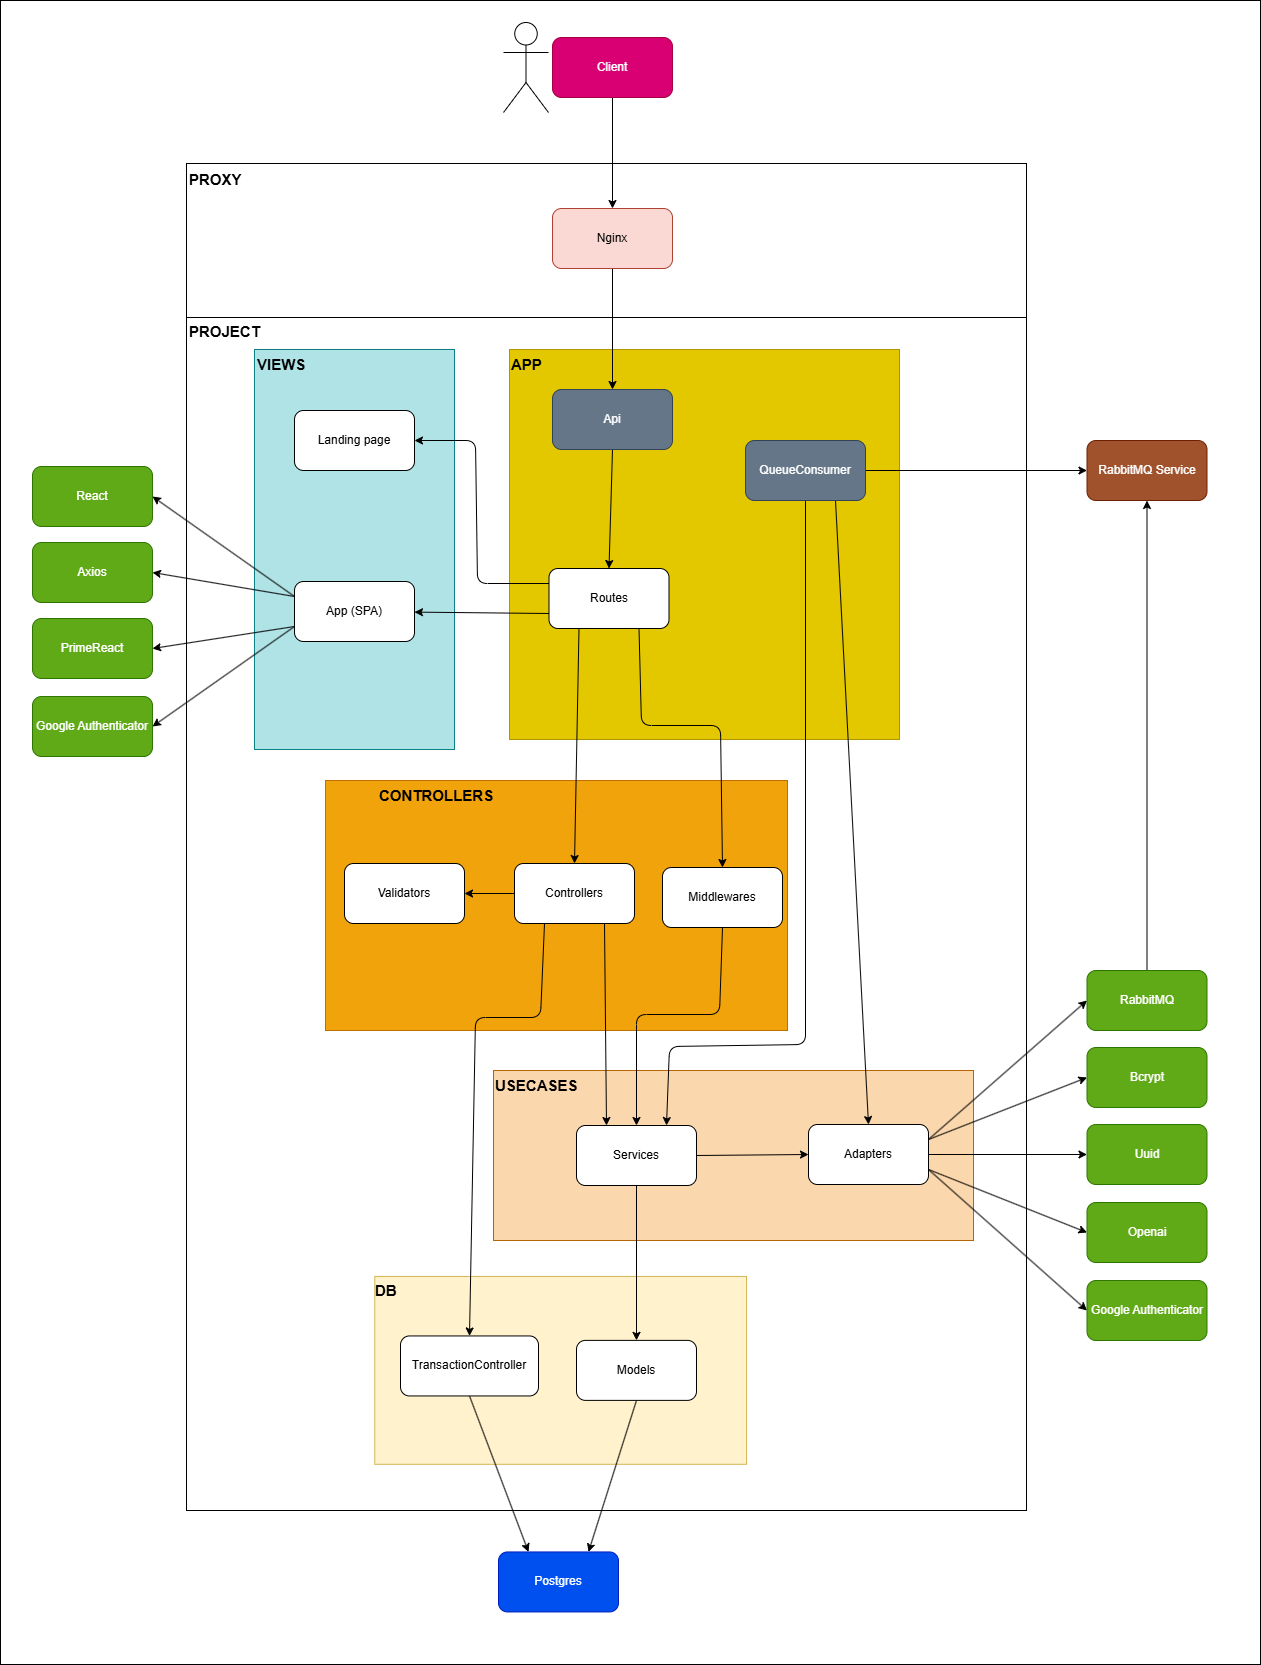

The diagram above was exported from draw.io. Its source (the exported page's mxGraphModel, read from the mxfile embedded in the PNG):
<mxGraphModel dx="4620" dy="1228" grid="0" gridSize="10" guides="1" tooltips="1" connect="1" arrows="1" fold="1" page="0" pageScale="1" pageWidth="850" pageHeight="1100" math="0" shadow="0">
  <root>
    <mxCell id="0" />
    <mxCell id="1" parent="0" />
    <mxCell id="69" value="" style="rounded=0;whiteSpace=wrap;html=1;" parent="1" vertex="1">
      <mxGeometry x="320" y="1325" width="1260" height="1664" as="geometry" />
    </mxCell>
    <mxCell id="49" value="" style="rounded=0;whiteSpace=wrap;html=1;rotation=90;" parent="1" vertex="1">
      <mxGeometry x="848" y="1146" width="156" height="840" as="geometry" />
    </mxCell>
    <mxCell id="47" value="" style="rounded=0;whiteSpace=wrap;html=1;rotation=90;" parent="1" vertex="1">
      <mxGeometry x="329.5" y="1818.5" width="1193" height="840" as="geometry" />
    </mxCell>
    <mxCell id="43" value="" style="rounded=0;whiteSpace=wrap;html=1;fillColor=#fad7ac;strokeColor=#b46504;rotation=0;" parent="1" vertex="1">
      <mxGeometry x="813" y="2395" width="480" height="170" as="geometry" />
    </mxCell>
    <mxCell id="39" value="" style="rounded=0;whiteSpace=wrap;html=1;fillColor=#fff2cc;strokeColor=#d6b656;rotation=90;" parent="1" vertex="1">
      <mxGeometry x="786.19" y="2509" width="187.87" height="371.75" as="geometry" />
    </mxCell>
    <mxCell id="37" value="" style="rounded=0;whiteSpace=wrap;html=1;fillColor=#f0a30a;strokeColor=#BD7000;fontColor=#000000;rotation=90;" parent="1" vertex="1">
      <mxGeometry x="751" y="1999" width="250" height="462" as="geometry" />
    </mxCell>
    <mxCell id="35" value="" style="rounded=0;whiteSpace=wrap;html=1;fillColor=#b0e3e6;strokeColor=#0e8088;rotation=90;" parent="1" vertex="1">
      <mxGeometry x="474" y="1774" width="400" height="200" as="geometry" />
    </mxCell>
    <mxCell id="33" value="" style="rounded=0;whiteSpace=wrap;html=1;fillColor=#e3c800;fontColor=#000000;strokeColor=#B09500;rotation=90;" parent="1" vertex="1">
      <mxGeometry x="829" y="1674" width="390" height="390" as="geometry" />
    </mxCell>
    <mxCell id="9" style="edgeStyle=none;html=1;exitX=0.5;exitY=1;exitDx=0;exitDy=0;" parent="1" source="2" target="3" edge="1">
      <mxGeometry relative="1" as="geometry" />
    </mxCell>
    <mxCell id="2" value="Nginx" style="rounded=1;whiteSpace=wrap;html=1;fillColor=#fad9d5;strokeColor=#ae4132;" parent="1" vertex="1">
      <mxGeometry x="872" y="1533" width="120" height="60" as="geometry" />
    </mxCell>
    <mxCell id="10" style="edgeStyle=none;html=1;exitX=0.5;exitY=1;exitDx=0;exitDy=0;entryX=0.5;entryY=0;entryDx=0;entryDy=0;" parent="1" source="3" target="4" edge="1">
      <mxGeometry relative="1" as="geometry" />
    </mxCell>
    <mxCell id="3" value="Api" style="rounded=1;whiteSpace=wrap;html=1;fillColor=#647687;fontColor=#ffffff;strokeColor=#314354;" parent="1" vertex="1">
      <mxGeometry x="872" y="1714" width="120" height="60" as="geometry" />
    </mxCell>
    <mxCell id="11" style="edgeStyle=none;html=1;exitX=0.25;exitY=1;exitDx=0;exitDy=0;entryX=0.5;entryY=0;entryDx=0;entryDy=0;" parent="1" source="4" target="5" edge="1">
      <mxGeometry relative="1" as="geometry" />
    </mxCell>
    <mxCell id="18" style="edgeStyle=none;html=1;exitX=0;exitY=0.75;exitDx=0;exitDy=0;" parent="1" source="4" target="30" edge="1">
      <mxGeometry relative="1" as="geometry">
        <mxPoint x="689.9999999999995" y="410" as="targetPoint" />
      </mxGeometry>
    </mxCell>
    <mxCell id="83" style="edgeStyle=none;html=1;exitX=0;exitY=0.25;exitDx=0;exitDy=0;entryX=1;entryY=0.5;entryDx=0;entryDy=0;" parent="1" source="4" target="82" edge="1">
      <mxGeometry relative="1" as="geometry">
        <Array as="points">
          <mxPoint x="797" y="1908" />
          <mxPoint x="795" y="1765" />
        </Array>
      </mxGeometry>
    </mxCell>
    <mxCell id="88" style="edgeStyle=none;html=1;exitX=0.75;exitY=1;exitDx=0;exitDy=0;entryX=0.5;entryY=0;entryDx=0;entryDy=0;" edge="1" parent="1" source="4" target="15">
      <mxGeometry relative="1" as="geometry">
        <Array as="points">
          <mxPoint x="961" y="2050" />
          <mxPoint x="1040" y="2050" />
        </Array>
      </mxGeometry>
    </mxCell>
    <mxCell id="4" value="Routes" style="rounded=1;whiteSpace=wrap;html=1;" parent="1" vertex="1">
      <mxGeometry x="868.5" y="1893" width="120" height="60" as="geometry" />
    </mxCell>
    <mxCell id="28" style="edgeStyle=none;html=1;exitX=0;exitY=0.5;exitDx=0;exitDy=0;entryX=1;entryY=0.5;entryDx=0;entryDy=0;" parent="1" source="5" target="27" edge="1">
      <mxGeometry relative="1" as="geometry" />
    </mxCell>
    <mxCell id="89" style="edgeStyle=none;html=1;exitX=0.75;exitY=1;exitDx=0;exitDy=0;entryX=0.25;entryY=0;entryDx=0;entryDy=0;" edge="1" parent="1" source="5" target="6">
      <mxGeometry relative="1" as="geometry" />
    </mxCell>
    <mxCell id="107" style="edgeStyle=none;html=1;exitX=0.25;exitY=1;exitDx=0;exitDy=0;entryX=0.5;entryY=0;entryDx=0;entryDy=0;" edge="1" parent="1" source="5" target="19">
      <mxGeometry relative="1" as="geometry">
        <Array as="points">
          <mxPoint x="860" y="2342" />
          <mxPoint x="795" y="2342" />
        </Array>
      </mxGeometry>
    </mxCell>
    <mxCell id="5" value="Controllers" style="rounded=1;whiteSpace=wrap;html=1;" parent="1" vertex="1">
      <mxGeometry x="834" y="2188" width="120" height="60" as="geometry" />
    </mxCell>
    <mxCell id="92" style="edgeStyle=none;html=1;exitX=0.5;exitY=1;exitDx=0;exitDy=0;entryX=0.5;entryY=0;entryDx=0;entryDy=0;" edge="1" parent="1" source="6" target="13">
      <mxGeometry relative="1" as="geometry" />
    </mxCell>
    <mxCell id="106" style="edgeStyle=none;html=1;exitX=1;exitY=0.5;exitDx=0;exitDy=0;entryX=0;entryY=0.5;entryDx=0;entryDy=0;" edge="1" parent="1" source="6" target="23">
      <mxGeometry relative="1" as="geometry" />
    </mxCell>
    <mxCell id="6" value="Services" style="rounded=1;whiteSpace=wrap;html=1;" parent="1" vertex="1">
      <mxGeometry x="896" y="2450" width="120" height="60" as="geometry" />
    </mxCell>
    <mxCell id="8" style="edgeStyle=none;html=1;exitX=0.5;exitY=1;exitDx=0;exitDy=0;entryX=0.5;entryY=0;entryDx=0;entryDy=0;" parent="1" source="7" target="2" edge="1">
      <mxGeometry relative="1" as="geometry" />
    </mxCell>
    <mxCell id="7" value="Client" style="rounded=1;whiteSpace=wrap;html=1;fillColor=#d80073;strokeColor=#A50040;fontColor=#ffffff;" parent="1" vertex="1">
      <mxGeometry x="872" y="1362" width="120" height="60" as="geometry" />
    </mxCell>
    <mxCell id="101" style="edgeStyle=none;html=1;exitX=0.5;exitY=1;exitDx=0;exitDy=0;entryX=0.75;entryY=0;entryDx=0;entryDy=0;" edge="1" parent="1" source="13" target="61">
      <mxGeometry relative="1" as="geometry" />
    </mxCell>
    <mxCell id="13" value="Models" style="rounded=1;whiteSpace=wrap;html=1;" parent="1" vertex="1">
      <mxGeometry x="896" y="2664.88" width="120" height="60" as="geometry" />
    </mxCell>
    <mxCell id="90" style="edgeStyle=none;html=1;exitX=0.5;exitY=1;exitDx=0;exitDy=0;entryX=0.5;entryY=0;entryDx=0;entryDy=0;" edge="1" parent="1" source="15" target="6">
      <mxGeometry relative="1" as="geometry">
        <Array as="points">
          <mxPoint x="1039" y="2339" />
          <mxPoint x="956" y="2339" />
        </Array>
      </mxGeometry>
    </mxCell>
    <mxCell id="15" value="Middlewares" style="rounded=1;whiteSpace=wrap;html=1;" parent="1" vertex="1">
      <mxGeometry x="982" y="2192" width="120" height="60" as="geometry" />
    </mxCell>
    <mxCell id="102" style="edgeStyle=none;html=1;exitX=0.5;exitY=1;exitDx=0;exitDy=0;entryX=0.25;entryY=0;entryDx=0;entryDy=0;" edge="1" parent="1" source="19" target="61">
      <mxGeometry relative="1" as="geometry" />
    </mxCell>
    <mxCell id="19" value="TransactionController" style="rounded=1;whiteSpace=wrap;html=1;" parent="1" vertex="1">
      <mxGeometry x="720" y="2660.45" width="138" height="60" as="geometry" />
    </mxCell>
    <mxCell id="93" style="edgeStyle=none;html=1;exitX=1;exitY=0.5;exitDx=0;exitDy=0;entryX=0;entryY=0.5;entryDx=0;entryDy=0;" edge="1" parent="1" source="23" target="57">
      <mxGeometry relative="1" as="geometry" />
    </mxCell>
    <mxCell id="94" style="edgeStyle=none;html=1;exitX=1;exitY=0.25;exitDx=0;exitDy=0;entryX=0;entryY=0.5;entryDx=0;entryDy=0;" edge="1" parent="1" source="23" target="55">
      <mxGeometry relative="1" as="geometry" />
    </mxCell>
    <mxCell id="95" style="edgeStyle=none;html=1;exitX=1;exitY=0.25;exitDx=0;exitDy=0;entryX=0;entryY=0.5;entryDx=0;entryDy=0;" edge="1" parent="1" source="23" target="56">
      <mxGeometry relative="1" as="geometry" />
    </mxCell>
    <mxCell id="96" style="edgeStyle=none;html=1;exitX=1;exitY=0.75;exitDx=0;exitDy=0;entryX=0;entryY=0.5;entryDx=0;entryDy=0;" edge="1" parent="1" source="23" target="70">
      <mxGeometry relative="1" as="geometry" />
    </mxCell>
    <mxCell id="97" style="edgeStyle=none;html=1;exitX=1;exitY=0.75;exitDx=0;exitDy=0;entryX=0;entryY=0.5;entryDx=0;entryDy=0;" edge="1" parent="1" source="23" target="72">
      <mxGeometry relative="1" as="geometry" />
    </mxCell>
    <mxCell id="23" value="&lt;span style=&quot;color: rgb(0, 0, 0);&quot;&gt;Adapters&lt;/span&gt;" style="rounded=1;whiteSpace=wrap;html=1;" parent="1" vertex="1">
      <mxGeometry x="1128" y="2449" width="120" height="60" as="geometry" />
    </mxCell>
    <mxCell id="27" value="Validators" style="rounded=1;whiteSpace=wrap;html=1;" parent="1" vertex="1">
      <mxGeometry x="664" y="2188" width="120" height="60" as="geometry" />
    </mxCell>
    <mxCell id="78" style="edgeStyle=none;html=1;exitX=0;exitY=0.75;exitDx=0;exitDy=0;entryX=1;entryY=0.5;entryDx=0;entryDy=0;" parent="1" source="30" target="76" edge="1">
      <mxGeometry relative="1" as="geometry" />
    </mxCell>
    <mxCell id="79" style="edgeStyle=none;html=1;exitX=0;exitY=0.25;exitDx=0;exitDy=0;entryX=1;entryY=0.5;entryDx=0;entryDy=0;" parent="1" source="30" target="75" edge="1">
      <mxGeometry relative="1" as="geometry" />
    </mxCell>
    <mxCell id="80" style="edgeStyle=none;html=1;exitX=0;exitY=0.25;exitDx=0;exitDy=0;entryX=1;entryY=0.5;entryDx=0;entryDy=0;" parent="1" source="30" target="74" edge="1">
      <mxGeometry relative="1" as="geometry" />
    </mxCell>
    <mxCell id="81" style="edgeStyle=none;html=1;exitX=0;exitY=0.75;exitDx=0;exitDy=0;entryX=1;entryY=0.5;entryDx=0;entryDy=0;" parent="1" source="30" target="77" edge="1">
      <mxGeometry relative="1" as="geometry" />
    </mxCell>
    <mxCell id="30" value="App (SPA)" style="rounded=1;whiteSpace=wrap;html=1;" parent="1" vertex="1">
      <mxGeometry x="614" y="1906" width="120" height="60" as="geometry" />
    </mxCell>
    <mxCell id="34" value="&lt;b&gt;&lt;font style=&quot;font-size: 15px;&quot;&gt;APP&lt;/font&gt;&lt;/b&gt;" style="text;html=1;align=left;verticalAlign=middle;whiteSpace=wrap;rounded=0;" parent="1" vertex="1">
      <mxGeometry x="829" y="1674" width="60" height="30" as="geometry" />
    </mxCell>
    <mxCell id="36" value="&lt;b&gt;&lt;font style=&quot;font-size: 15px;&quot;&gt;VIEWS&lt;/font&gt;&lt;/b&gt;" style="text;html=1;align=left;verticalAlign=middle;whiteSpace=wrap;rounded=0;" parent="1" vertex="1">
      <mxGeometry x="575" y="1674" width="60" height="30" as="geometry" />
    </mxCell>
    <mxCell id="38" value="&lt;b&gt;&lt;font style=&quot;font-size: 15px;&quot;&gt;CONTROLLERS&lt;/font&gt;&lt;/b&gt;" style="text;html=1;align=left;verticalAlign=middle;whiteSpace=wrap;rounded=0;" parent="1" vertex="1">
      <mxGeometry x="697" y="2105" width="60" height="30" as="geometry" />
    </mxCell>
    <mxCell id="40" value="&lt;b&gt;&lt;font style=&quot;font-size: 15px;&quot;&gt;DB&lt;/font&gt;&lt;/b&gt;" style="text;html=1;align=left;verticalAlign=middle;whiteSpace=wrap;rounded=0;" parent="1" vertex="1">
      <mxGeometry x="693" y="2600.45" width="60" height="30" as="geometry" />
    </mxCell>
    <mxCell id="44" value="&lt;b&gt;&lt;font style=&quot;font-size: 15px;&quot;&gt;USECASES&lt;/font&gt;&lt;/b&gt;" style="text;html=1;align=left;verticalAlign=middle;whiteSpace=wrap;rounded=0;" parent="1" vertex="1">
      <mxGeometry x="813" y="2395" width="60" height="30" as="geometry" />
    </mxCell>
    <mxCell id="48" value="&lt;b&gt;&lt;font style=&quot;font-size: 15px;&quot;&gt;PROJECT&lt;/font&gt;&lt;/b&gt;" style="text;html=1;align=left;verticalAlign=middle;whiteSpace=wrap;rounded=0;" parent="1" vertex="1">
      <mxGeometry x="507" y="1641" width="60" height="30" as="geometry" />
    </mxCell>
    <mxCell id="50" value="&lt;b&gt;&lt;font style=&quot;font-size: 15px;&quot;&gt;PROXY&lt;br&gt;&lt;/font&gt;&lt;/b&gt;" style="text;html=1;align=left;verticalAlign=middle;whiteSpace=wrap;rounded=0;" parent="1" vertex="1">
      <mxGeometry x="507" y="1489" width="60" height="30" as="geometry" />
    </mxCell>
    <mxCell id="51" value="" style="shape=umlActor;verticalLabelPosition=bottom;verticalAlign=top;html=1;outlineConnect=0;" parent="1" vertex="1">
      <mxGeometry x="823" y="1347" width="45" height="90" as="geometry" />
    </mxCell>
    <mxCell id="100" style="edgeStyle=none;html=1;exitX=0.5;exitY=0;exitDx=0;exitDy=0;entryX=0.5;entryY=1;entryDx=0;entryDy=0;" edge="1" parent="1" source="55" target="63">
      <mxGeometry relative="1" as="geometry" />
    </mxCell>
    <mxCell id="55" value="&lt;span style=&quot;&quot;&gt;&lt;font style=&quot;color: rgb(255, 255, 255);&quot;&gt;RabbitMQ&lt;/font&gt;&lt;/span&gt;" style="rounded=1;whiteSpace=wrap;html=1;fillColor=#60a917;fontColor=#FFFFFF;strokeColor=#2D7600;" parent="1" vertex="1">
      <mxGeometry x="1406.5" y="2295" width="120" height="60" as="geometry" />
    </mxCell>
    <mxCell id="56" value="Bcrypt" style="rounded=1;whiteSpace=wrap;html=1;fillColor=#60a917;fontColor=#FFFFFF;strokeColor=#2D7600;" parent="1" vertex="1">
      <mxGeometry x="1406.5" y="2372" width="120" height="60" as="geometry" />
    </mxCell>
    <mxCell id="57" value="Uuid" style="rounded=1;whiteSpace=wrap;html=1;fillColor=#60a917;fontColor=#FFFFFF;strokeColor=#2D7600;" parent="1" vertex="1">
      <mxGeometry x="1406.5" y="2449" width="120" height="60" as="geometry" />
    </mxCell>
    <mxCell id="61" value="Postgres" style="rounded=1;whiteSpace=wrap;html=1;fillColor=#0050ef;fontColor=#ffffff;strokeColor=#001DBC;" parent="1" vertex="1">
      <mxGeometry x="818" y="2876.45" width="120" height="60" as="geometry" />
    </mxCell>
    <mxCell id="63" value="RabbitMQ Service" style="rounded=1;whiteSpace=wrap;html=1;fillColor=#a0522d;fontColor=#ffffff;strokeColor=#6D1F00;" parent="1" vertex="1">
      <mxGeometry x="1406.5" y="1765" width="120" height="60" as="geometry" />
    </mxCell>
    <mxCell id="99" style="edgeStyle=none;html=1;exitX=1;exitY=0.5;exitDx=0;exitDy=0;entryX=0;entryY=0.5;entryDx=0;entryDy=0;" edge="1" parent="1" source="64" target="63">
      <mxGeometry relative="1" as="geometry" />
    </mxCell>
    <mxCell id="104" style="edgeStyle=none;html=1;exitX=0.5;exitY=1;exitDx=0;exitDy=0;entryX=0.75;entryY=0;entryDx=0;entryDy=0;" edge="1" parent="1" source="64" target="6">
      <mxGeometry relative="1" as="geometry">
        <Array as="points">
          <mxPoint x="1125" y="2369" />
          <mxPoint x="989" y="2371" />
        </Array>
      </mxGeometry>
    </mxCell>
    <mxCell id="105" style="edgeStyle=none;html=1;exitX=0.75;exitY=1;exitDx=0;exitDy=0;entryX=0.5;entryY=0;entryDx=0;entryDy=0;" edge="1" parent="1" source="64" target="23">
      <mxGeometry relative="1" as="geometry" />
    </mxCell>
    <mxCell id="64" value="QueueConsumer" style="rounded=1;whiteSpace=wrap;html=1;fillColor=#647687;fontColor=#ffffff;strokeColor=#314354;" parent="1" vertex="1">
      <mxGeometry x="1065" y="1765" width="120" height="60" as="geometry" />
    </mxCell>
    <mxCell id="70" value="Openai" style="rounded=1;whiteSpace=wrap;html=1;fillColor=#60a917;fontColor=#FFFFFF;strokeColor=#2D7600;" parent="1" vertex="1">
      <mxGeometry x="1406.5" y="2527" width="120" height="60" as="geometry" />
    </mxCell>
    <mxCell id="72" value="Google Authenticator" style="rounded=1;whiteSpace=wrap;html=1;fillColor=#60a917;fontColor=#FFFFFF;strokeColor=#2D7600;" parent="1" vertex="1">
      <mxGeometry x="1406.5" y="2605" width="120" height="60" as="geometry" />
    </mxCell>
    <mxCell id="74" value="React" style="rounded=1;whiteSpace=wrap;html=1;fillColor=#60a917;fontColor=#ffffff;strokeColor=#2D7600;" parent="1" vertex="1">
      <mxGeometry x="352" y="1791" width="120" height="60" as="geometry" />
    </mxCell>
    <mxCell id="75" value="Axios" style="rounded=1;whiteSpace=wrap;html=1;fillColor=#60a917;fontColor=#ffffff;strokeColor=#2D7600;" parent="1" vertex="1">
      <mxGeometry x="352" y="1867" width="120" height="60" as="geometry" />
    </mxCell>
    <mxCell id="76" value="PrimeReact" style="rounded=1;whiteSpace=wrap;html=1;fillColor=#60a917;fontColor=#ffffff;strokeColor=#2D7600;" parent="1" vertex="1">
      <mxGeometry x="352" y="1943" width="120" height="60" as="geometry" />
    </mxCell>
    <mxCell id="77" value="Google Authenticator" style="rounded=1;whiteSpace=wrap;html=1;fillColor=#60a917;fontColor=#ffffff;strokeColor=#2D7600;" parent="1" vertex="1">
      <mxGeometry x="352" y="2021" width="120" height="60" as="geometry" />
    </mxCell>
    <mxCell id="82" value="Landing page" style="rounded=1;whiteSpace=wrap;html=1;" parent="1" vertex="1">
      <mxGeometry x="614" y="1735" width="120" height="60" as="geometry" />
    </mxCell>
  </root>
</mxGraphModel>